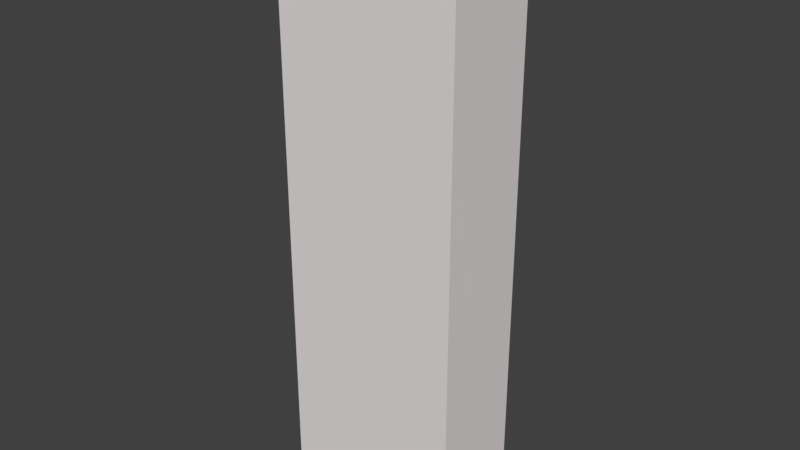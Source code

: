 # Source: toiletlevel.blend  (saved by Blender 2.79.0; exported with 4.5.12 LTS)
import bpy
from mathutils import Matrix  # noqa: F401  (used for matrix-valued properties, if any)

bpy.ops.wm.read_factory_settings(use_empty=True)
scene = bpy.context.scene
scene.name = 'Scene'

# ---- collections
col_collection_1 = bpy.data.collections.new('Collection 1'); scene.collection.children.link(col_collection_1)

# ---- materials (node trees are filled in below, after node groups)
mat_mat_door_green = bpy.data.materials.new('Mat_Door_Green')
mat_mat_door_green.alpha_threshold = 0.0
mat_mat_door_green.use_transparent_shadow = False
mat_mat_door_green.diffuse_color = (0.004795, 0.686, 0.0, 1.0)
mat_mat_door_green.roughness = 0.5
mat_mat_walls = bpy.data.materials.new('Mat_Walls')
mat_mat_walls.alpha_threshold = 0.0
mat_mat_walls.use_transparent_shadow = False
mat_mat_walls.diffuse_color = (0.8, 0.7526, 0.7526, 1.0)
mat_mat_walls.roughness = 0.5
mat_mat_door_red = bpy.data.materials.new('Mat_Door_Red')
mat_mat_door_red.alpha_threshold = 0.0
mat_mat_door_red.use_transparent_shadow = False
mat_mat_door_red.diffuse_color = (0.8, 0.0, 0.00197, 1.0)
mat_mat_door_red.roughness = 0.5

# ---- material node trees

# ---- world
world_world = bpy.data.worlds.new('World'); scene.world = world_world
world_world.color = (0.05088, 0.05088, 0.05088)
world_world.use_sun_shadow = False
world_world.sun_shadow_jitter_overblur = 0.0
world_world.cycles.sampling_method = 'MANUAL'

# ---- meshes
me_cube_005 = bpy.data.meshes.new('Cube.005')
me_cube_005.from_pydata([(-0.5231, -0.01012, 3.71), (-0.5231, 2.971, 3.71), (0.6977, -0.01012, 2.975), (0.6977, 2.971, 2.975), (-0.5143, -0.01012, -2.024), (-0.5143, -0.01012, -1.995), (-0.5143, 2.971, -2.024), (-0.5143, 2.971, -1.995), (0.696, -0.01012, -2.024), (0.696, -0.01012, -1.995), (0.696, 2.971, -2.024), (0.696, 2.971, -1.995), (-0.5143, -0.01012, -1.027), (-0.5143, -0.01012, -0.9983), (-0.5143, 2.971, -1.027), (-0.5143, 2.971, -0.9983), (0.696, -0.01012, -1.027), (0.696, -0.01012, -0.9983), (0.696, 2.971, -1.027), (0.696, 2.971, -0.9983), (-0.5143, -0.01012, 1.978), (-0.5143, -0.01012, 2.007), (-0.5143, 2.971, 1.978), (-0.5143, 2.971, 2.007), (0.6947, -0.01012, 1.978), (0.6947, -0.01012, 2.007), (0.6947, 2.971, 1.978), (0.6947, 2.971, 2.007), (-0.5143, -0.01012, 0.9675), (-0.5143, -0.01012, 0.9966), (-0.5143, 2.971, 0.9675), (-0.5143, 2.971, 0.9966), (0.696, -0.01012, 0.9675), (0.696, -0.01012, 0.9966), (0.696, 2.971, 0.9675), (0.696, 2.971, 0.9966), (-0.5143, -0.01012, -0.02467), (-0.5143, -0.01012, 0.004406), (-0.5143, 2.971, -0.02467), (-0.5143, 2.971, 0.004406), (0.696, -0.01012, -0.02467), (0.696, -0.01012, 0.004406), (0.696, 2.971, -0.02467), (0.696, 2.971, 0.004406), (-0.5233, -0.01012, 2.975), (-0.4942, -0.01012, 2.975), (-0.5233, 2.971, 2.975), (-0.4942, 2.971, 2.975), (-0.5233, -0.01012, -4.001), (-0.4942, -0.01012, -4.001), (-0.5233, 2.971, -4.001), (-0.4942, 2.971, -4.001), (0.695, -0.01011, 3.681), (0.695, -0.01011, 3.71), (0.695, 2.971, 3.681), (0.695, 2.971, 3.71), (2.999, -0.01167, 3.681), (2.999, -0.01167, 3.71), (2.999, 2.969, 3.681), (2.999, 2.969, 3.71), (2.97, -0.01012, 3.681), (2.97, 1.275, 3.681), (2.999, 1.275, 3.681), (2.97, -0.01012, -3.998), (2.97, 1.275, -3.998), (2.999, 1.275, -3.998), (0.6917, -0.0134, -4.027), (0.6917, -0.0134, -3.998), (0.6917, 2.967, -4.027), (0.6917, 2.967, -3.998), (2.999, -0.01167, -4.026), (2.999, -0.01167, -3.997), (2.999, 2.969, -4.026), (2.999, 2.969, -3.997), (-0.4944, 2.004, -4.027), (-0.4944, 2.004, -3.998), (0.6893, 2.005, -4.026), (0.6893, 2.005, -3.997), (0.6998, 0.1993, 2.99), (0.7289, 0.1993, 2.99), (0.6998, 2.227, 2.99), (0.7289, 2.227, 2.99), (0.6998, 0.1993, 1.994), (0.7289, 0.1993, 1.994), (0.6998, 2.227, 1.994), (0.7289, 2.227, 1.994), (2.97, 2.97, -10.01), (2.999, 1.786, -10.01), (2.97, 1.786, -10.01), (0.7273, 1.26, 2.095), (0.7273, 1.152, 2.095), (0.7386, 1.26, 2.095), (0.7386, 1.152, 2.095), (0.7273, 1.26, 2.203), (0.7273, 1.152, 2.203), (0.7386, 1.26, 2.203), (0.7386, 1.152, 2.203), (0.7386, 1.22, 2.122), (0.7386, 1.231, 2.122), (0.7386, 1.231, 2.174), (0.738, 1.22, 2.172), (0.6962, 0.1993, 1.981), (0.7253, 0.1993, 1.981), (0.6962, 2.227, 1.981), (0.7253, 2.227, 1.981), (0.6962, 0.1993, 0.9853), (0.7253, 0.1993, 0.9853), (0.6962, 2.227, 0.9853), (0.7253, 2.227, 0.9853), (0.7237, 1.26, 1.086), (0.7237, 1.152, 1.086), (0.735, 1.26, 1.086), (0.735, 1.152, 1.086), (0.7237, 1.26, 1.193), (0.7237, 1.152, 1.193), (0.735, 1.26, 1.193), (0.735, 1.152, 1.193), (0.735, 1.22, 1.112), (0.735, 1.231, 1.112), (0.735, 1.231, 1.164), (0.7343, 1.22, 1.163), (0.6962, 0.1993, 0.9731), (0.7253, 0.1993, 0.9731), (0.6962, 2.227, 0.9731), (0.7253, 2.227, 0.9731), (0.7237, 1.26, 0.07806), (0.7237, 1.152, 0.07806), (0.735, 1.26, 0.07806), (0.735, 1.152, 0.07806), (0.7237, 1.26, 0.1859), (0.7237, 1.152, 0.1859), (0.735, 1.26, 0.1859), (0.735, 1.152, 0.1859), (0.735, 1.22, 0.1049), (0.735, 1.231, 0.1049), (0.735, 1.231, 0.1569), (0.7343, 1.22, 0.1555), (0.6962, 0.1993, -0.02431), (0.7253, 0.1993, -0.02431), (0.6962, 2.227, -0.02431), (0.7253, 2.227, -0.02431), (0.7237, 1.26, -0.9194), (0.7237, 1.152, -0.9194), (0.735, 1.26, -0.9194), (0.735, 1.152, -0.9194), (0.7237, 1.26, -0.8115), (0.7237, 1.152, -0.8115), (0.735, 1.26, -0.8115), (0.735, 1.152, -0.8115), (0.735, 1.22, -0.8926), (0.735, 1.231, -0.8926), (0.735, 1.231, -0.8405), (0.7343, 1.22, -0.8419), (0.6962, 0.1993, -1.026), (0.7253, 0.1993, -1.026), (0.6962, 2.227, -1.026), (0.7253, 2.227, -1.026), (0.6962, 0.1993, -2.021), (0.7253, 0.1993, -2.021), (0.6962, 2.227, -2.021), (0.7253, 2.227, -2.021), (0.7237, 1.26, -1.921), (0.7237, 1.152, -1.921), (0.735, 1.26, -1.921), (0.735, 1.152, -1.921), (0.7237, 1.26, -1.813), (0.7237, 1.152, -1.813), (0.735, 1.26, -1.813), (0.735, 1.152, -1.813), (0.735, 1.22, -1.894), (0.735, 1.231, -1.894), (0.735, 1.231, -1.842), (0.7343, 1.22, -1.844), (2.97, 2.172, 3.681), (2.999, 2.172, 3.681), (2.97, 2.97, 3.681), (2.97, 2.172, -3.998), (2.999, 2.172, -3.998), (2.97, 2.97, -3.998), (2.999, 2.171, 2.748), (2.97, 2.171, 2.748), (2.999, 1.276, 2.748), (2.97, 1.276, 2.748), (2.97, 1.276, -2.69), (2.999, 1.276, -2.69), (2.97, 2.171, -2.69), (2.999, 2.171, -2.69), (2.97, 2.97, -4.027), (2.999, 1.786, -4.027), (2.97, 1.786, -4.027), (0.6917, -0.0134, -6.027), (0.6917, -0.0134, -5.998), (0.6917, 2.967, -6.027), (0.6917, 2.967, -5.998), (2.971, -0.01167, -6.027), (2.971, -0.01167, -5.998), (2.971, 2.969, -6.027), (2.971, 2.969, -5.998), (-0.502, 2.004, -6.027), (-0.502, 2.004, -5.998), (0.6893, 2.005, -6.027), (0.6893, 2.005, -5.998), (2.999, 0.6038, -10.01), (2.97, 0.6038, -10.01), (2.97, -0.003232, -10.01), (2.999, 0.6038, -4.027), (2.97, 0.6038, -4.027), (2.97, -0.003232, -4.027), (2.97, 0.6044, -4.492), (2.999, 0.6044, -4.492), (2.97, 1.786, -4.492), (2.999, 1.786, -4.492), (2.97, 0.6044, -5.55), (2.999, 0.6044, -5.55), (2.97, 1.786, -5.55), (2.999, 1.786, -5.55), (2.97, 0.6044, -6.481), (2.999, 0.6044, -6.481), (2.97, 1.786, -6.481), (2.999, 1.786, -6.481), (2.97, 0.6044, -7.622), (2.999, 0.6044, -7.622), (2.97, 1.786, -7.622), (2.999, 1.786, -7.622), (2.97, 0.6044, -8.087), (2.999, 0.6044, -8.087), (2.97, 1.786, -8.087), (2.999, 1.786, -8.087), (2.97, 0.6044, -9.2), (2.999, 0.6044, -9.2), (2.97, 1.786, -9.2), (2.999, 1.786, -9.2), (-2.802, -0.0134, -6.027), (-2.802, -0.0134, -5.998), (-2.802, 2.967, -6.027), (-2.802, 2.967, -5.998), (-0.5021, -0.01167, -6.027), (-0.5021, -0.01167, -5.998), (-0.5021, 2.969, -6.027), (-0.5021, 2.969, -5.998), (-3.997, 2.97, -10.01), (-3.997, 1.786, -10.01), (-4.026, 1.786, -10.01), (-3.997, 2.97, -4.027), (-3.997, 1.786, -4.027), (-4.026, 1.786, -4.027), (-3.997, 0.6038, -10.01), (-4.026, 0.6038, -10.01), (-3.997, -0.003232, -10.01), (-4.026, -0.003232, -10.01), (-3.997, 0.6038, -4.027), (-4.026, 0.6038, -4.027), (-3.997, -0.003232, -4.027), (-4.026, -0.003232, -4.027), (-4.027, 0.6044, -4.492), (-3.997, 0.6044, -4.492), (-4.027, 1.786, -4.492), (-3.997, 1.786, -4.492), (-4.027, 0.6044, -5.55), (-3.997, 0.6044, -5.55), (-4.027, 1.786, -5.55), (-3.997, 1.786, -5.55), (-4.027, 0.6044, -6.481), (-3.997, 0.6044, -6.481), (-4.027, 1.786, -6.481), (-3.997, 1.786, -6.481), (-4.027, 0.6044, -7.622), (-3.997, 0.6044, -7.622), (-4.027, 1.786, -7.622), (-3.997, 1.786, -7.622), (-4.027, 0.6044, -8.087), (-3.997, 0.6044, -8.087), (-4.027, 1.786, -8.087), (-3.997, 1.786, -8.087), (-4.027, 0.6044, -9.2), (-3.997, 0.6044, -9.2), (-4.027, 1.786, -9.2), (-3.997, 1.786, -9.2), (-4.026, -0.0134, -10.01), (-3.997, -0.0134, -9.981), (-4.026, 2.967, -10.01), (-3.997, 2.967, -9.981), (2.999, -0.01167, -10.01), (2.97, -0.01167, -9.981), (2.999, 2.969, -10.01), (2.97, 2.969, -9.981), (-4.005, -0.0134, -6.027), (-4.005, -0.0134, -5.998), (-4.005, 2.967, -6.027), (-4.005, 2.967, -5.998), (-3.796, -0.01167, -6.027), (-3.796, -0.01167, -5.998), (-3.799, 2.004, -6.027), (-3.799, 2.004, -5.998), (-3.799, 2.971, -6.027), (-3.799, 2.971, -5.998), (-2.801, 2.005, -6.027), (-2.801, 2.005, -5.998), (-4.027, -0.0134, -4.027), (-4.027, -0.0134, -3.998), (-4.027, 2.967, -4.027), (-4.027, 2.967, -3.998), (-0.4943, -0.01167, -4.027), (-0.4943, 2.969, -4.027), (-4.027, 2.999, -3.998), (-4.027, 2.999, -10.01), (2.999, 3.0, -10.01), (-0.5233, 2.999, 3.711), (-0.5233, 2.999, -3.998), (2.999, 3.0, 3.711), (2.999, 3.0, -3.998), (-4.026, -39.92, -3.998), (-4.026, -39.92, -10.01), (2.999, -39.92, -3.998), (2.999, -39.92, 3.711), (-0.5232, -39.92, 3.711), (2.999, -39.92, -10.01), (-0.5232, -39.92, -3.998), (-1.986, -0.01012, -6.024), (-1.957, -0.01012, -6.024), (-1.986, 2.971, -6.024), (-1.957, 2.971, -6.024), (-1.986, -0.01012, -9.993), (-1.957, -0.01012, -9.993), (-1.986, 2.971, -9.993), (-1.957, 2.971, -9.993)], [], [(316, 313, 311, 312), (282, 278, 299, 71), (71, 48, 0, 57), (313, 314, 315, 317), (0, 53, 55, 1), (1, 55, 3, 46), (46, 3, 2, 44), (44, 2, 53, 0), (1, 46, 44, 0), (3, 55, 53, 2), (4, 5, 7, 6), (6, 7, 11, 10), (10, 11, 9, 8), (8, 9, 5, 4), (6, 10, 8, 4), (11, 7, 5, 9), (12, 13, 15, 14), (14, 15, 19, 18), (18, 19, 17, 16), (16, 17, 13, 12), (14, 18, 16, 12), (19, 15, 13, 17), (20, 21, 23, 22), (22, 23, 27, 26), (26, 27, 25, 24), (24, 25, 21, 20), (22, 26, 24, 20), (27, 23, 21, 25), (28, 29, 31, 30), (30, 31, 35, 34), (34, 35, 33, 32), (32, 33, 29, 28), (30, 34, 32, 28), (35, 31, 29, 33), (36, 37, 39, 38), (38, 39, 43, 42), (42, 43, 41, 40), (40, 41, 37, 36), (38, 42, 40, 36), (43, 39, 37, 41), (44, 45, 47, 46), (46, 47, 51, 50), (50, 51, 49, 48), (48, 49, 45, 44), (46, 50, 48, 44), (51, 47, 45, 49), (52, 53, 55, 54), (54, 55, 59, 58), (58, 59, 57, 56), (56, 57, 53, 52), (54, 58, 56, 52), (59, 55, 53, 57), (61, 62, 65, 64), (63, 71, 56, 60), (61, 64, 63, 60), (65, 62, 56, 71), (66, 67, 69, 68), (68, 69, 73, 72), (72, 73, 71, 70), (70, 71, 67, 66), (68, 72, 70, 66), (73, 69, 67, 71), (303, 51, 69, 68), (76, 77, 75, 74), (303, 68, 76, 74), (69, 51, 75, 77), (78, 79, 81, 80), (80, 81, 85, 84), (84, 85, 83, 82), (82, 83, 79, 78), (80, 84, 82, 78), (85, 81, 79, 83), (206, 205, 202, 203), (89, 91, 92, 90), (92, 97, 100, 96), (95, 93, 94, 96), (91, 89, 93, 95), (96, 94, 90, 92), (91, 98, 97, 92), (96, 100, 99, 95), (95, 99, 98, 91), (98, 100, 97), (99, 100, 98), (101, 102, 104, 103), (103, 104, 108, 107), (107, 108, 106, 105), (105, 106, 102, 101), (103, 107, 105, 101), (108, 104, 102, 106), (109, 111, 112, 110), (112, 117, 120, 116), (115, 113, 114, 116), (111, 109, 113, 115), (116, 114, 110, 112), (111, 118, 117, 112), (116, 120, 119, 115), (115, 119, 118, 111), (118, 120, 117), (119, 120, 118), (121, 122, 124, 123), (123, 124, 140, 139), (137, 138, 122, 121), (123, 139, 137, 121), (140, 124, 122, 138), (125, 127, 128, 126), (128, 133, 136, 132), (131, 129, 130, 132), (127, 125, 129, 131), (132, 130, 126, 128), (127, 134, 133, 128), (132, 136, 135, 131), (131, 135, 134, 127), (134, 136, 133), (135, 136, 134), (137, 138, 140, 139), (139, 140, 156, 155), (153, 154, 138, 137), (139, 155, 153, 137), (156, 140, 138, 154), (141, 143, 144, 142), (144, 149, 152, 148), (147, 145, 146, 148), (143, 141, 145, 147), (148, 146, 142, 144), (143, 150, 149, 144), (148, 152, 151, 147), (147, 151, 150, 143), (150, 152, 149), (151, 152, 150), (153, 154, 156, 155), (155, 156, 160, 159), (159, 160, 158, 157), (157, 158, 154, 153), (155, 159, 157, 153), (160, 156, 154, 158), (161, 163, 164, 162), (164, 169, 172, 168), (167, 165, 166, 168), (163, 161, 165, 167), (168, 166, 162, 164), (163, 170, 169, 164), (168, 172, 171, 167), (167, 171, 170, 163), (170, 172, 169), (171, 172, 170), (175, 58, 73, 178), (176, 177, 174, 173), (175, 178, 176, 173), (73, 58, 174, 177), (179, 174, 62, 181), (173, 180, 182, 61), (173, 61, 62, 174), (182, 180, 179, 181), (185, 176, 64, 183), (177, 186, 184, 65), (185, 183, 184, 186), (64, 176, 177, 65), (204, 282, 70, 207), (187, 72, 284, 86), (88, 87, 188, 189), (187, 86, 88, 189), (284, 72, 188, 87), (190, 191, 193, 192), (192, 193, 197, 196), (194, 195, 191, 190), (192, 196, 194, 190), (197, 193, 191, 195), (238, 239, 193, 192), (200, 201, 199, 198), (238, 192, 200, 198), (193, 239, 199, 201), (206, 203, 204, 207), (202, 205, 70, 282), (189, 210, 208, 206), (211, 188, 205, 209), (189, 206, 205, 188), (208, 210, 211, 209), (214, 218, 216, 212), (219, 215, 213, 217), (214, 212, 213, 215), (216, 218, 219, 217), (222, 226, 224, 220), (227, 223, 221, 225), (222, 220, 221, 223), (224, 226, 227, 225), (230, 88, 203, 228), (87, 231, 229, 202), (230, 228, 229, 231), (203, 88, 87, 202), (232, 233, 235, 234), (234, 235, 239, 238), (236, 237, 233, 232), (234, 238, 236, 232), (239, 235, 233, 237), (251, 250, 246, 247), (249, 248, 252, 253), (300, 243, 240, 280), (242, 241, 244, 245), (300, 280, 242, 245), (240, 243, 244, 241), (251, 247, 249, 253), (246, 250, 252, 248), (245, 256, 254, 251), (257, 244, 250, 255), (245, 251, 250, 244), (254, 256, 257, 255), (260, 264, 262, 258), (265, 261, 259, 263), (260, 258, 259, 261), (262, 264, 265, 263), (268, 272, 270, 266), (273, 269, 267, 271), (268, 266, 267, 269), (270, 272, 273, 271), (276, 242, 247, 274), (241, 277, 275, 246), (276, 274, 275, 277), (247, 242, 241, 246), (280, 281, 285, 284), (282, 283, 279, 278), (280, 284, 282, 278), (285, 281, 279, 283), (238, 239, 237, 236), (286, 287, 289, 288), (288, 294, 290, 286), (295, 289, 287, 291), (294, 295, 291, 290), (296, 297, 293, 292), (294, 234, 296, 292), (235, 295, 293, 297), (298, 299, 301, 300), (300, 303, 302, 298), (51, 301, 299, 49), (303, 51, 49, 302), (280, 305, 306, 284), (73, 310, 304, 301), (280, 284, 73, 301), (306, 305, 304, 310), (284, 306, 310, 73), (280, 301, 304, 305), (282, 316, 312, 278), (57, 314, 313, 71), (50, 308, 310, 73), (59, 309, 307, 1), (50, 73, 59, 1), (310, 308, 307, 309), (73, 310, 309, 59), (50, 1, 307, 308), (48, 317, 315, 0), (71, 313, 316, 282), (299, 311, 313, 71), (278, 312, 311, 299), (71, 313, 317, 48), (0, 315, 314, 57), (320, 324, 322, 318), (325, 321, 319, 323)])
me_cube_005.polygons.foreach_set('material_index', [1, 1, 1, 1, 1, 1, 1, 1, 1, 1, 1, 1, 1, 1, 1, 1, 1, 1, 1, 1, 1, 1, 1, 1, 1, 1, 1, 1, 1, 1, 1, 1, 1, 1, 1, 1, 1, 1, 1, 1, 1, 1, 1, 1, 1, 1, 1, 1, 1, 1, 1, 1, 1, 1, 1, 1, 1, 1, 1, 1, 1, 1, 1, 1, 1, 1, 1, 1, 1, 1, 1, 1, 1, 1, 1, 1, 1, 1, 1, 1, 1, 0, 1, 1, 1, 1, 1, 1, 1, 1, 1, 1, 1, 1, 1, 1, 1, 0, 1, 1, 1, 1, 1, 1, 1, 1, 1, 1, 1, 1, 1, 1, 0, 1, 1, 1, 1, 1, 1, 1, 1, 1, 1, 1, 1, 1, 1, 2, 1, 1, 1, 1, 1, 1, 1, 1, 1, 1, 1, 1, 1, 1, 1, 0, 1, 1, 1, 1, 1, 1, 1, 1, 1, 1, 1, 1, 1, 1, 1, 1, 1, 1, 1, 1, 1, 1, 1, 1, 1, 1, 1, 1, 1, 1, 1, 1, 1, 1, 1, 1, 1, 1, 1, 1, 1, 1, 1, 1, 1, 1, 1, 1, 1, 1, 1, 1, 1, 1, 1, 1, 1, 1, 1, 1, 1, 1, 1, 1, 1, 1, 1, 1, 1, 1, 1, 1, 1, 1, 1, 1, 1, 1, 1, 1, 1, 1, 1, 1, 1, 1, 1, 1, 1, 1, 1, 1, 1, 1, 1, 1, 1, 1, 1, 1, 1, 1, 1, 1, 1, 1, 1, 1, 1, 1, 1, 1])
me_cube_005.materials.append(mat_mat_door_green)
me_cube_005.materials.append(mat_mat_walls)
me_cube_005.materials.append(mat_mat_door_red)
me_cube_005.use_remesh_preserve_volume = False
me_cube_005.use_remesh_preserve_attributes = False
me_cube_005.use_mirror_vertex_groups = False
me_cube_005.update()

# ---- objects
ob_cube_004 = bpy.data.objects.new('Cube.004', me_cube_005)

# ---- transforms, parenting, visibility, modifiers, constraints
ob_cube_004.location = (0.0, 0.0, 0.0)
ob_cube_004.rotation_euler = (1.571, -0.0, -1.571)
ob_cube_004.lineart.crease_threshold = 0.0

# ---- collection membership
col_collection_1.objects.link(ob_cube_004)

# ---- scene / render settings (as saved in the file)
scene.frame_start = 1; scene.frame_end = 250; scene.frame_set(0)
scene.render.engine = 'BLENDER_EEVEE_NEXT'
scene.render.resolution_percentage = 50
scene.render.dither_intensity = 0.0
scene.cycles.use_denoising = False
scene.cycles.samples = 128
scene.cycles.sampling_pattern = 'TABULATED_SOBOL'
scene.cycles.use_adaptive_sampling = False
scene.cycles.use_light_tree = False
scene.cycles.blur_glossy = 0.0
scene.cycles.sample_clamp_indirect = 0.0
scene.view_settings.view_transform = 'Standard'
bpy.context.view_layer.update()

# ---- added for rendering (the .blend has no active camera and no usable light): camera, sun
cam_auto = bpy.data.cameras.new('AutoCamera')
cam_auto.lens = 50.0
cam_auto.sensor_width = 36.0
cam_auto.clip_end = 1000.0
ob_auto_camera = bpy.data.objects.new('AutoCamera', cam_auto)
scene.collection.objects.link(ob_auto_camera)
ob_auto_camera.location = (45.3474, -50.1239, 15.2958)
ob_auto_camera.rotation_euler = (1.09748, -7.21219e-08, 0.694738)
scene.camera = ob_auto_camera
light_auto_sun = bpy.data.lights.new('AutoSun', 'SUN')
light_auto_sun.energy = 3.0
light_auto_sun.angle = 0.0523599
ob_auto_sun = bpy.data.objects.new('AutoSun', light_auto_sun)
scene.collection.objects.link(ob_auto_sun)
ob_auto_sun.rotation_euler = (0.872665, 0.174533, 0.523599)
bpy.context.view_layer.update()
